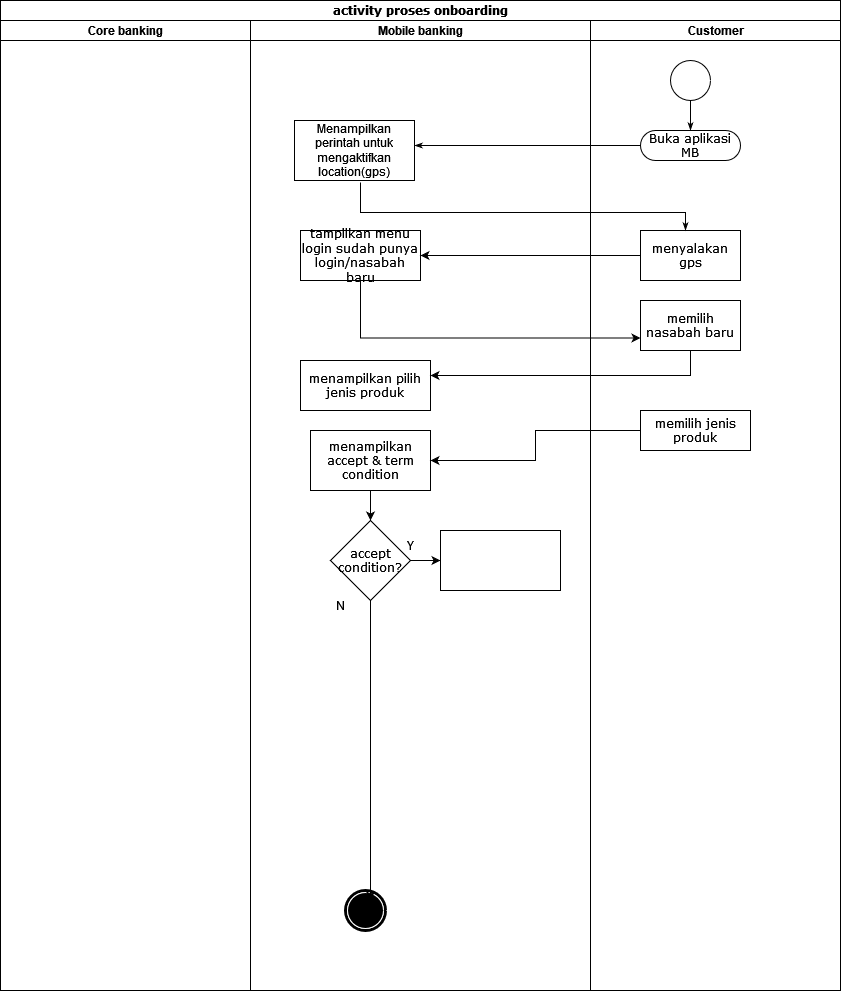

The diagram above was exported from draw.io. Its source (the exported page's mxGraphModel, read from the mxfile embedded in the PNG):
<mxGraphModel dx="1050" dy="530" grid="1" gridSize="10" guides="1" tooltips="1" connect="1" arrows="1" fold="1" page="1" pageScale="1" pageWidth="850" pageHeight="1100" background="none" math="0" shadow="0">
  <root>
    <mxCell id="0" />
    <mxCell id="1" parent="0" />
    <mxCell id="1c1d494c118603dd-1" value="activity proses onboarding" style="swimlane;html=1;childLayout=stackLayout;startSize=20;rounded=0;shadow=0;comic=0;labelBackgroundColor=none;strokeWidth=1;fontFamily=Verdana;fontSize=12;align=center;" parent="1" vertex="1">
      <mxGeometry x="40" y="10" width="840" height="990" as="geometry" />
    </mxCell>
    <mxCell id="1c1d494c118603dd-2" value="Core banking" style="swimlane;html=1;startSize=20;" parent="1c1d494c118603dd-1" vertex="1">
      <mxGeometry y="20" width="250" height="970" as="geometry" />
    </mxCell>
    <mxCell id="1c1d494c118603dd-28" style="edgeStyle=orthogonalEdgeStyle;rounded=0;html=1;labelBackgroundColor=none;startArrow=none;startFill=0;startSize=5;endArrow=classicThin;endFill=1;endSize=5;jettySize=auto;orthogonalLoop=1;strokeWidth=1;fontFamily=Verdana;fontSize=12" parent="1c1d494c118603dd-1" source="60571a20871a0731-8" target="u2ldVj_Ns2euMCNQSrVD-1" edge="1">
      <mxGeometry relative="1" as="geometry">
        <Array as="points">
          <mxPoint x="354" y="145" />
        </Array>
        <mxPoint x="354" y="180" as="targetPoint" />
      </mxGeometry>
    </mxCell>
    <mxCell id="1c1d494c118603dd-3" value="Mobile banking" style="swimlane;html=1;startSize=20;" parent="1c1d494c118603dd-1" vertex="1">
      <mxGeometry x="250" y="20" width="340" height="970" as="geometry" />
    </mxCell>
    <mxCell id="1c1d494c118603dd-14" value="menampilkan pilih jenis produk" style="rounded=0;whiteSpace=wrap;html=1;shadow=0;comic=0;labelBackgroundColor=none;strokeWidth=1;fontFamily=Verdana;fontSize=12;align=center;arcSize=50;" parent="1c1d494c118603dd-3" vertex="1">
      <mxGeometry x="50" y="340" width="130" height="50" as="geometry" />
    </mxCell>
    <mxCell id="u2ldVj_Ns2euMCNQSrVD-1" value="Menampilkan perintah untuk mengaktifkan location(gps)" style="rounded=0;whiteSpace=wrap;html=1;" vertex="1" parent="1c1d494c118603dd-3">
      <mxGeometry x="44" y="100" width="120" height="60" as="geometry" />
    </mxCell>
    <mxCell id="1c1d494c118603dd-10" value="tampilkan menu login sudah punya login/nasabah baru" style="rounded=0;whiteSpace=wrap;html=1;shadow=0;comic=0;labelBackgroundColor=none;strokeWidth=1;fontFamily=Verdana;fontSize=12;align=center;arcSize=50;" parent="1c1d494c118603dd-3" vertex="1">
      <mxGeometry x="50" y="210" width="120" height="50" as="geometry" />
    </mxCell>
    <mxCell id="60571a20871a0731-5" value="" style="shape=mxgraph.bpmn.shape;html=1;verticalLabelPosition=bottom;labelBackgroundColor=#ffffff;verticalAlign=top;perimeter=ellipsePerimeter;outline=end;symbol=terminate;rounded=0;shadow=0;comic=0;strokeWidth=1;fontFamily=Verdana;fontSize=12;align=center;" parent="1c1d494c118603dd-3" vertex="1">
      <mxGeometry x="95" y="870" width="40" height="40" as="geometry" />
    </mxCell>
    <mxCell id="u2ldVj_Ns2euMCNQSrVD-18" value="" style="edgeStyle=orthogonalEdgeStyle;rounded=0;orthogonalLoop=1;jettySize=auto;html=1;" edge="1" parent="1c1d494c118603dd-3" source="u2ldVj_Ns2euMCNQSrVD-15" target="u2ldVj_Ns2euMCNQSrVD-17">
      <mxGeometry relative="1" as="geometry" />
    </mxCell>
    <mxCell id="u2ldVj_Ns2euMCNQSrVD-15" value="menampilkan accept &amp;amp; term condition" style="rounded=0;whiteSpace=wrap;html=1;fontFamily=Verdana;shadow=0;comic=0;labelBackgroundColor=none;strokeWidth=1;arcSize=50;" vertex="1" parent="1c1d494c118603dd-3">
      <mxGeometry x="60" y="410" width="120" height="60" as="geometry" />
    </mxCell>
    <mxCell id="u2ldVj_Ns2euMCNQSrVD-22" value="" style="edgeStyle=orthogonalEdgeStyle;rounded=0;orthogonalLoop=1;jettySize=auto;html=1;" edge="1" parent="1c1d494c118603dd-3" source="u2ldVj_Ns2euMCNQSrVD-17" target="u2ldVj_Ns2euMCNQSrVD-21">
      <mxGeometry relative="1" as="geometry" />
    </mxCell>
    <mxCell id="u2ldVj_Ns2euMCNQSrVD-17" value="accept condition?" style="rhombus;whiteSpace=wrap;html=1;fontFamily=Verdana;rounded=0;shadow=0;comic=0;labelBackgroundColor=none;strokeWidth=1;arcSize=50;" vertex="1" parent="1c1d494c118603dd-3">
      <mxGeometry x="80" y="500" width="80" height="80" as="geometry" />
    </mxCell>
    <mxCell id="u2ldVj_Ns2euMCNQSrVD-21" value="" style="whiteSpace=wrap;html=1;fontFamily=Verdana;rounded=0;shadow=0;comic=0;labelBackgroundColor=none;strokeWidth=1;arcSize=50;" vertex="1" parent="1c1d494c118603dd-3">
      <mxGeometry x="190" y="510" width="120" height="60" as="geometry" />
    </mxCell>
    <mxCell id="u2ldVj_Ns2euMCNQSrVD-23" style="edgeStyle=orthogonalEdgeStyle;rounded=0;orthogonalLoop=1;jettySize=auto;html=1;entryX=0.625;entryY=0.25;entryDx=0;entryDy=0;entryPerimeter=0;" edge="1" parent="1c1d494c118603dd-3" source="u2ldVj_Ns2euMCNQSrVD-17" target="60571a20871a0731-5">
      <mxGeometry relative="1" as="geometry" />
    </mxCell>
    <mxCell id="u2ldVj_Ns2euMCNQSrVD-24" value="Y" style="text;html=1;align=center;verticalAlign=middle;whiteSpace=wrap;rounded=0;" vertex="1" parent="1c1d494c118603dd-3">
      <mxGeometry x="130" y="510" width="60" height="30" as="geometry" />
    </mxCell>
    <mxCell id="u2ldVj_Ns2euMCNQSrVD-25" value="N" style="text;html=1;align=center;verticalAlign=middle;whiteSpace=wrap;rounded=0;" vertex="1" parent="1c1d494c118603dd-3">
      <mxGeometry x="60" y="570" width="60" height="30" as="geometry" />
    </mxCell>
    <mxCell id="1c1d494c118603dd-4" value="Customer" style="swimlane;html=1;startSize=20;" parent="1c1d494c118603dd-1" vertex="1">
      <mxGeometry x="590" y="20" width="250" height="970" as="geometry" />
    </mxCell>
    <mxCell id="1c1d494c118603dd-27" style="edgeStyle=orthogonalEdgeStyle;rounded=0;html=1;labelBackgroundColor=none;startArrow=none;startFill=0;startSize=5;endArrow=classicThin;endFill=1;endSize=5;jettySize=auto;orthogonalLoop=1;strokeWidth=1;fontFamily=Verdana;fontSize=12" parent="1c1d494c118603dd-4" source="60571a20871a0731-4" target="60571a20871a0731-8" edge="1">
      <mxGeometry relative="1" as="geometry" />
    </mxCell>
    <mxCell id="60571a20871a0731-4" value="" style="ellipse;whiteSpace=wrap;html=1;rounded=0;shadow=0;comic=0;labelBackgroundColor=none;strokeWidth=1;fillColor=#ffffff;fontFamily=Verdana;fontSize=12;align=center;" parent="1c1d494c118603dd-4" vertex="1">
      <mxGeometry x="80" y="40" width="40" height="40" as="geometry" />
    </mxCell>
    <mxCell id="60571a20871a0731-8" value="Buka aplikasi MB" style="rounded=1;whiteSpace=wrap;html=1;shadow=0;comic=0;labelBackgroundColor=none;strokeWidth=1;fontFamily=Verdana;fontSize=12;align=center;arcSize=50;" parent="1c1d494c118603dd-4" vertex="1">
      <mxGeometry x="50" y="110" width="100" height="30" as="geometry" />
    </mxCell>
    <mxCell id="1c1d494c118603dd-9" value="menyalakan gps" style="rounded=0;whiteSpace=wrap;html=1;shadow=0;comic=0;labelBackgroundColor=none;strokeWidth=1;fontFamily=Verdana;fontSize=12;align=center;arcSize=50;" parent="1c1d494c118603dd-4" vertex="1">
      <mxGeometry x="50" y="210" width="100" height="50" as="geometry" />
    </mxCell>
    <mxCell id="u2ldVj_Ns2euMCNQSrVD-8" value="memilih nasabah baru" style="whiteSpace=wrap;html=1;fontFamily=Verdana;rounded=0;shadow=0;comic=0;labelBackgroundColor=none;strokeWidth=1;arcSize=50;" vertex="1" parent="1c1d494c118603dd-4">
      <mxGeometry x="50" y="280" width="100" height="50" as="geometry" />
    </mxCell>
    <mxCell id="1c1d494c118603dd-15" value="memilih jenis produk" style="rounded=0;whiteSpace=wrap;html=1;shadow=0;comic=0;labelBackgroundColor=none;strokeWidth=1;fontFamily=Verdana;fontSize=12;align=center;arcSize=50;" parent="1c1d494c118603dd-4" vertex="1">
      <mxGeometry x="50" y="390" width="110" height="40" as="geometry" />
    </mxCell>
    <mxCell id="1c1d494c118603dd-29" style="edgeStyle=orthogonalEdgeStyle;rounded=0;html=1;labelBackgroundColor=none;startArrow=none;startFill=0;startSize=5;endArrow=classicThin;endFill=1;endSize=5;jettySize=auto;orthogonalLoop=1;strokeWidth=1;fontFamily=Verdana;fontSize=12" parent="1c1d494c118603dd-4" edge="1">
      <mxGeometry relative="1" as="geometry">
        <Array as="points">
          <mxPoint x="-230" y="162" />
          <mxPoint x="-230" y="192" />
          <mxPoint x="95" y="192" />
        </Array>
        <mxPoint x="-230" y="162" as="sourcePoint" />
        <mxPoint x="95" y="210" as="targetPoint" />
      </mxGeometry>
    </mxCell>
    <mxCell id="u2ldVj_Ns2euMCNQSrVD-10" style="edgeStyle=orthogonalEdgeStyle;rounded=0;orthogonalLoop=1;jettySize=auto;html=1;entryX=1;entryY=0.5;entryDx=0;entryDy=0;" edge="1" parent="1c1d494c118603dd-1" source="1c1d494c118603dd-9" target="1c1d494c118603dd-10">
      <mxGeometry relative="1" as="geometry" />
    </mxCell>
    <mxCell id="u2ldVj_Ns2euMCNQSrVD-11" style="edgeStyle=orthogonalEdgeStyle;rounded=0;orthogonalLoop=1;jettySize=auto;html=1;entryX=0;entryY=0.75;entryDx=0;entryDy=0;" edge="1" parent="1c1d494c118603dd-1" source="1c1d494c118603dd-10" target="u2ldVj_Ns2euMCNQSrVD-8">
      <mxGeometry relative="1" as="geometry">
        <Array as="points">
          <mxPoint x="360" y="338" />
        </Array>
      </mxGeometry>
    </mxCell>
    <mxCell id="u2ldVj_Ns2euMCNQSrVD-12" style="edgeStyle=orthogonalEdgeStyle;rounded=0;orthogonalLoop=1;jettySize=auto;html=1;" edge="1" parent="1c1d494c118603dd-1" source="u2ldVj_Ns2euMCNQSrVD-8">
      <mxGeometry relative="1" as="geometry">
        <mxPoint x="430" y="375" as="targetPoint" />
        <Array as="points">
          <mxPoint x="690" y="375" />
        </Array>
      </mxGeometry>
    </mxCell>
    <mxCell id="u2ldVj_Ns2euMCNQSrVD-16" value="" style="edgeStyle=orthogonalEdgeStyle;rounded=0;orthogonalLoop=1;jettySize=auto;html=1;" edge="1" parent="1c1d494c118603dd-1" source="1c1d494c118603dd-15" target="u2ldVj_Ns2euMCNQSrVD-15">
      <mxGeometry relative="1" as="geometry" />
    </mxCell>
  </root>
</mxGraphModel>